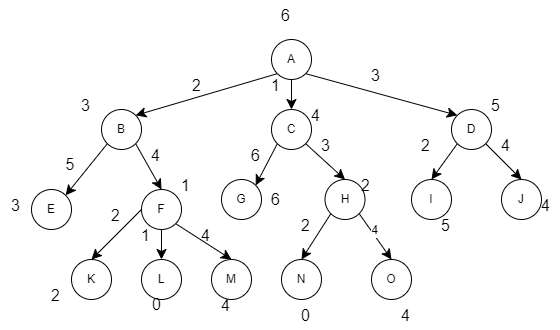

The diagram above was exported from draw.io. Its source (the exported page's mxGraphModel, read from the mxfile embedded in the PNG):
<mxGraphModel dx="1290" dy="572" grid="1" gridSize="10" guides="1" tooltips="1" connect="1" arrows="1" fold="1" page="1" pageScale="1" pageWidth="827" pageHeight="1169" math="0" shadow="0">
  <root>
    <mxCell id="0" />
    <mxCell id="1" parent="0" />
    <mxCell id="pzoOjb7qck4uzoIzz9pp-18" style="edgeStyle=none;curved=1;rounded=0;orthogonalLoop=1;jettySize=auto;html=1;exitX=0;exitY=1;exitDx=0;exitDy=0;entryX=1;entryY=0;entryDx=0;entryDy=0;fontSize=12;startSize=8;endSize=8;" parent="1" source="pzoOjb7qck4uzoIzz9pp-1" target="pzoOjb7qck4uzoIzz9pp-2" edge="1">
      <mxGeometry relative="1" as="geometry" />
    </mxCell>
    <mxCell id="pzoOjb7qck4uzoIzz9pp-19" style="edgeStyle=none;curved=1;rounded=0;orthogonalLoop=1;jettySize=auto;html=1;exitX=0.5;exitY=1;exitDx=0;exitDy=0;entryX=0.5;entryY=0;entryDx=0;entryDy=0;fontSize=12;startSize=8;endSize=8;" parent="1" source="pzoOjb7qck4uzoIzz9pp-1" target="pzoOjb7qck4uzoIzz9pp-3" edge="1">
      <mxGeometry relative="1" as="geometry" />
    </mxCell>
    <mxCell id="pzoOjb7qck4uzoIzz9pp-20" style="edgeStyle=none;curved=1;rounded=0;orthogonalLoop=1;jettySize=auto;html=1;exitX=1;exitY=1;exitDx=0;exitDy=0;entryX=0;entryY=0;entryDx=0;entryDy=0;fontSize=12;startSize=8;endSize=8;" parent="1" source="pzoOjb7qck4uzoIzz9pp-1" target="pzoOjb7qck4uzoIzz9pp-4" edge="1">
      <mxGeometry relative="1" as="geometry" />
    </mxCell>
    <mxCell id="pzoOjb7qck4uzoIzz9pp-1" value="A" style="ellipse;whiteSpace=wrap;html=1;aspect=fixed;" parent="1" vertex="1">
      <mxGeometry x="320" y="50" width="40" height="40" as="geometry" />
    </mxCell>
    <mxCell id="pzoOjb7qck4uzoIzz9pp-21" style="edgeStyle=none;curved=1;rounded=0;orthogonalLoop=1;jettySize=auto;html=1;exitX=0;exitY=1;exitDx=0;exitDy=0;entryX=1;entryY=0;entryDx=0;entryDy=0;fontSize=12;startSize=8;endSize=8;" parent="1" source="pzoOjb7qck4uzoIzz9pp-2" target="pzoOjb7qck4uzoIzz9pp-5" edge="1">
      <mxGeometry relative="1" as="geometry" />
    </mxCell>
    <mxCell id="pzoOjb7qck4uzoIzz9pp-22" style="edgeStyle=none;curved=1;rounded=0;orthogonalLoop=1;jettySize=auto;html=1;exitX=1;exitY=1;exitDx=0;exitDy=0;entryX=0.5;entryY=0;entryDx=0;entryDy=0;fontSize=12;startSize=8;endSize=8;" parent="1" source="pzoOjb7qck4uzoIzz9pp-2" target="pzoOjb7qck4uzoIzz9pp-6" edge="1">
      <mxGeometry relative="1" as="geometry" />
    </mxCell>
    <mxCell id="pzoOjb7qck4uzoIzz9pp-2" value="B" style="ellipse;whiteSpace=wrap;html=1;aspect=fixed;" parent="1" vertex="1">
      <mxGeometry x="150" y="120" width="40" height="40" as="geometry" />
    </mxCell>
    <mxCell id="pzoOjb7qck4uzoIzz9pp-23" style="edgeStyle=none;curved=1;rounded=0;orthogonalLoop=1;jettySize=auto;html=1;exitX=0;exitY=1;exitDx=0;exitDy=0;entryX=1;entryY=0;entryDx=0;entryDy=0;fontSize=12;startSize=8;endSize=8;" parent="1" source="pzoOjb7qck4uzoIzz9pp-3" target="pzoOjb7qck4uzoIzz9pp-8" edge="1">
      <mxGeometry relative="1" as="geometry" />
    </mxCell>
    <mxCell id="pzoOjb7qck4uzoIzz9pp-24" style="edgeStyle=none;curved=1;rounded=0;orthogonalLoop=1;jettySize=auto;html=1;exitX=1;exitY=1;exitDx=0;exitDy=0;entryX=0.5;entryY=0;entryDx=0;entryDy=0;fontSize=12;startSize=8;endSize=8;" parent="1" source="pzoOjb7qck4uzoIzz9pp-3" target="pzoOjb7qck4uzoIzz9pp-7" edge="1">
      <mxGeometry relative="1" as="geometry" />
    </mxCell>
    <mxCell id="pzoOjb7qck4uzoIzz9pp-3" value="C" style="ellipse;whiteSpace=wrap;html=1;aspect=fixed;" parent="1" vertex="1">
      <mxGeometry x="320" y="120" width="40" height="40" as="geometry" />
    </mxCell>
    <mxCell id="pzoOjb7qck4uzoIzz9pp-25" style="edgeStyle=none;curved=1;rounded=0;orthogonalLoop=1;jettySize=auto;html=1;exitX=0;exitY=1;exitDx=0;exitDy=0;entryX=0.5;entryY=0;entryDx=0;entryDy=0;fontSize=12;startSize=8;endSize=8;" parent="1" source="pzoOjb7qck4uzoIzz9pp-4" target="pzoOjb7qck4uzoIzz9pp-11" edge="1">
      <mxGeometry relative="1" as="geometry" />
    </mxCell>
    <mxCell id="pzoOjb7qck4uzoIzz9pp-26" style="edgeStyle=none;curved=1;rounded=0;orthogonalLoop=1;jettySize=auto;html=1;exitX=1;exitY=1;exitDx=0;exitDy=0;entryX=0.5;entryY=0;entryDx=0;entryDy=0;fontSize=12;startSize=8;endSize=8;" parent="1" source="pzoOjb7qck4uzoIzz9pp-4" target="pzoOjb7qck4uzoIzz9pp-10" edge="1">
      <mxGeometry relative="1" as="geometry" />
    </mxCell>
    <mxCell id="pzoOjb7qck4uzoIzz9pp-4" value="D" style="ellipse;whiteSpace=wrap;html=1;aspect=fixed;" parent="1" vertex="1">
      <mxGeometry x="500" y="120" width="40" height="40" as="geometry" />
    </mxCell>
    <mxCell id="pzoOjb7qck4uzoIzz9pp-5" value="E" style="ellipse;whiteSpace=wrap;html=1;aspect=fixed;" parent="1" vertex="1">
      <mxGeometry x="80" y="200" width="40" height="40" as="geometry" />
    </mxCell>
    <mxCell id="pzoOjb7qck4uzoIzz9pp-27" style="edgeStyle=none;curved=1;rounded=0;orthogonalLoop=1;jettySize=auto;html=1;exitX=0;exitY=0.5;exitDx=0;exitDy=0;entryX=0.5;entryY=0;entryDx=0;entryDy=0;fontSize=12;startSize=8;endSize=8;" parent="1" source="pzoOjb7qck4uzoIzz9pp-6" target="pzoOjb7qck4uzoIzz9pp-12" edge="1">
      <mxGeometry relative="1" as="geometry" />
    </mxCell>
    <mxCell id="pzoOjb7qck4uzoIzz9pp-28" style="edgeStyle=none;curved=1;rounded=0;orthogonalLoop=1;jettySize=auto;html=1;exitX=0.5;exitY=1;exitDx=0;exitDy=0;entryX=0.5;entryY=0;entryDx=0;entryDy=0;fontSize=12;startSize=8;endSize=8;" parent="1" source="pzoOjb7qck4uzoIzz9pp-6" target="pzoOjb7qck4uzoIzz9pp-14" edge="1">
      <mxGeometry relative="1" as="geometry" />
    </mxCell>
    <mxCell id="pzoOjb7qck4uzoIzz9pp-29" style="edgeStyle=none;curved=1;rounded=0;orthogonalLoop=1;jettySize=auto;html=1;exitX=1;exitY=1;exitDx=0;exitDy=0;entryX=0.5;entryY=0;entryDx=0;entryDy=0;fontSize=12;startSize=8;endSize=8;" parent="1" source="pzoOjb7qck4uzoIzz9pp-6" target="pzoOjb7qck4uzoIzz9pp-15" edge="1">
      <mxGeometry relative="1" as="geometry" />
    </mxCell>
    <mxCell id="pzoOjb7qck4uzoIzz9pp-6" value="F" style="ellipse;whiteSpace=wrap;html=1;aspect=fixed;" parent="1" vertex="1">
      <mxGeometry x="190" y="200" width="40" height="40" as="geometry" />
    </mxCell>
    <mxCell id="pzoOjb7qck4uzoIzz9pp-30" style="edgeStyle=none;curved=1;rounded=0;orthogonalLoop=1;jettySize=auto;html=1;exitX=0;exitY=1;exitDx=0;exitDy=0;entryX=0.5;entryY=0;entryDx=0;entryDy=0;fontSize=12;startSize=8;endSize=8;" parent="1" source="pzoOjb7qck4uzoIzz9pp-7" target="pzoOjb7qck4uzoIzz9pp-16" edge="1">
      <mxGeometry relative="1" as="geometry" />
    </mxCell>
    <mxCell id="pzoOjb7qck4uzoIzz9pp-31" style="edgeStyle=none;curved=1;rounded=0;orthogonalLoop=1;jettySize=auto;html=1;exitX=1;exitY=1;exitDx=0;exitDy=0;entryX=0.5;entryY=0;entryDx=0;entryDy=0;fontSize=12;startSize=8;endSize=8;" parent="1" source="pzoOjb7qck4uzoIzz9pp-7" target="pzoOjb7qck4uzoIzz9pp-17" edge="1">
      <mxGeometry relative="1" as="geometry" />
    </mxCell>
    <mxCell id="pzoOjb7qck4uzoIzz9pp-59" value="4" style="edgeLabel;html=1;align=center;verticalAlign=middle;resizable=0;points=[];fontSize=12;" parent="pzoOjb7qck4uzoIzz9pp-31" vertex="1" connectable="0">
      <mxGeometry x="-0.2152" y="3" relative="1" as="geometry">
        <mxPoint as="offset" />
      </mxGeometry>
    </mxCell>
    <mxCell id="pzoOjb7qck4uzoIzz9pp-7" value="H" style="ellipse;whiteSpace=wrap;html=1;aspect=fixed;" parent="1" vertex="1">
      <mxGeometry x="373.5" y="190" width="40" height="40" as="geometry" />
    </mxCell>
    <mxCell id="pzoOjb7qck4uzoIzz9pp-8" value="G" style="ellipse;whiteSpace=wrap;html=1;aspect=fixed;" parent="1" vertex="1">
      <mxGeometry x="270" y="190" width="40" height="40" as="geometry" />
    </mxCell>
    <mxCell id="pzoOjb7qck4uzoIzz9pp-10" value="J" style="ellipse;whiteSpace=wrap;html=1;aspect=fixed;" parent="1" vertex="1">
      <mxGeometry x="550" y="190" width="40" height="40" as="geometry" />
    </mxCell>
    <mxCell id="pzoOjb7qck4uzoIzz9pp-11" value="I" style="ellipse;whiteSpace=wrap;html=1;aspect=fixed;" parent="1" vertex="1">
      <mxGeometry x="460" y="190" width="40" height="40" as="geometry" />
    </mxCell>
    <mxCell id="pzoOjb7qck4uzoIzz9pp-12" value="K" style="ellipse;whiteSpace=wrap;html=1;aspect=fixed;" parent="1" vertex="1">
      <mxGeometry x="120" y="270" width="40" height="40" as="geometry" />
    </mxCell>
    <mxCell id="pzoOjb7qck4uzoIzz9pp-14" value="L" style="ellipse;whiteSpace=wrap;html=1;aspect=fixed;" parent="1" vertex="1">
      <mxGeometry x="190" y="270" width="40" height="40" as="geometry" />
    </mxCell>
    <mxCell id="pzoOjb7qck4uzoIzz9pp-15" value="M" style="ellipse;whiteSpace=wrap;html=1;aspect=fixed;" parent="1" vertex="1">
      <mxGeometry x="260" y="270" width="40" height="40" as="geometry" />
    </mxCell>
    <mxCell id="pzoOjb7qck4uzoIzz9pp-16" value="N" style="ellipse;whiteSpace=wrap;html=1;aspect=fixed;" parent="1" vertex="1">
      <mxGeometry x="330" y="270" width="40" height="40" as="geometry" />
    </mxCell>
    <mxCell id="pzoOjb7qck4uzoIzz9pp-17" value="O" style="ellipse;whiteSpace=wrap;html=1;aspect=fixed;" parent="1" vertex="1">
      <mxGeometry x="420" y="270" width="40" height="40" as="geometry" />
    </mxCell>
    <mxCell id="pzoOjb7qck4uzoIzz9pp-32" value="6" style="text;html=1;align=center;verticalAlign=middle;resizable=0;points=[];autosize=1;strokeColor=none;fillColor=none;fontSize=16;" parent="1" vertex="1">
      <mxGeometry x="319" y="11" width="30" height="30" as="geometry" />
    </mxCell>
    <mxCell id="pzoOjb7qck4uzoIzz9pp-33" value="3" style="text;html=1;align=center;verticalAlign=middle;resizable=0;points=[];autosize=1;strokeColor=none;fillColor=none;fontSize=16;" parent="1" vertex="1">
      <mxGeometry x="119" y="101" width="30" height="30" as="geometry" />
    </mxCell>
    <mxCell id="pzoOjb7qck4uzoIzz9pp-34" value="4" style="text;html=1;align=center;verticalAlign=middle;resizable=0;points=[];autosize=1;strokeColor=none;fillColor=none;fontSize=16;" parent="1" vertex="1">
      <mxGeometry x="349" y="111" width="30" height="30" as="geometry" />
    </mxCell>
    <mxCell id="pzoOjb7qck4uzoIzz9pp-35" value="5" style="text;html=1;align=center;verticalAlign=middle;resizable=0;points=[];autosize=1;strokeColor=none;fillColor=none;fontSize=16;" parent="1" vertex="1">
      <mxGeometry x="529" y="101" width="30" height="30" as="geometry" />
    </mxCell>
    <mxCell id="pzoOjb7qck4uzoIzz9pp-36" value="2" style="text;html=1;align=center;verticalAlign=middle;resizable=0;points=[];autosize=1;strokeColor=none;fillColor=none;fontSize=16;" parent="1" vertex="1">
      <mxGeometry x="230" y="81" width="30" height="30" as="geometry" />
    </mxCell>
    <mxCell id="pzoOjb7qck4uzoIzz9pp-37" value="1" style="text;html=1;align=center;verticalAlign=middle;resizable=0;points=[];autosize=1;strokeColor=none;fillColor=none;fontSize=16;" parent="1" vertex="1">
      <mxGeometry x="309" y="81" width="30" height="30" as="geometry" />
    </mxCell>
    <mxCell id="pzoOjb7qck4uzoIzz9pp-38" value="3" style="text;html=1;align=center;verticalAlign=middle;resizable=0;points=[];autosize=1;strokeColor=none;fillColor=none;fontSize=16;" parent="1" vertex="1">
      <mxGeometry x="409" y="71" width="30" height="30" as="geometry" />
    </mxCell>
    <mxCell id="pzoOjb7qck4uzoIzz9pp-39" value="5" style="text;strokeColor=none;fillColor=none;html=1;align=center;verticalAlign=middle;whiteSpace=wrap;rounded=0;fontSize=16;" parent="1" vertex="1">
      <mxGeometry x="89" y="160" width="60" height="30" as="geometry" />
    </mxCell>
    <mxCell id="pzoOjb7qck4uzoIzz9pp-40" value="3" style="text;html=1;align=center;verticalAlign=middle;resizable=0;points=[];autosize=1;strokeColor=none;fillColor=none;fontSize=16;" parent="1" vertex="1">
      <mxGeometry x="49" y="201" width="30" height="30" as="geometry" />
    </mxCell>
    <mxCell id="pzoOjb7qck4uzoIzz9pp-41" value="4" style="text;html=1;align=center;verticalAlign=middle;resizable=0;points=[];autosize=1;strokeColor=none;fillColor=none;fontSize=16;" parent="1" vertex="1">
      <mxGeometry x="189" y="151" width="30" height="30" as="geometry" />
    </mxCell>
    <mxCell id="pzoOjb7qck4uzoIzz9pp-42" value="1" style="text;html=1;align=center;verticalAlign=middle;resizable=0;points=[];autosize=1;strokeColor=none;fillColor=none;fontSize=16;" parent="1" vertex="1">
      <mxGeometry x="219" y="181" width="30" height="30" as="geometry" />
    </mxCell>
    <mxCell id="pzoOjb7qck4uzoIzz9pp-43" value="6" style="text;html=1;align=center;verticalAlign=middle;resizable=0;points=[];autosize=1;strokeColor=none;fillColor=none;fontSize=16;" parent="1" vertex="1">
      <mxGeometry x="289" y="151" width="30" height="30" as="geometry" />
    </mxCell>
    <mxCell id="pzoOjb7qck4uzoIzz9pp-44" value="6" style="text;html=1;align=center;verticalAlign=middle;resizable=0;points=[];autosize=1;strokeColor=none;fillColor=none;fontSize=16;" parent="1" vertex="1">
      <mxGeometry x="309" y="195" width="30" height="30" as="geometry" />
    </mxCell>
    <mxCell id="pzoOjb7qck4uzoIzz9pp-45" value="3" style="text;html=1;align=center;verticalAlign=middle;resizable=0;points=[];autosize=1;strokeColor=none;fillColor=none;fontSize=16;" parent="1" vertex="1">
      <mxGeometry x="359" y="141" width="30" height="30" as="geometry" />
    </mxCell>
    <mxCell id="pzoOjb7qck4uzoIzz9pp-46" value="2" style="text;html=1;align=center;verticalAlign=middle;resizable=0;points=[];autosize=1;strokeColor=none;fillColor=none;fontSize=16;" parent="1" vertex="1">
      <mxGeometry x="399" y="181" width="30" height="30" as="geometry" />
    </mxCell>
    <mxCell id="pzoOjb7qck4uzoIzz9pp-47" value="2" style="text;html=1;align=center;verticalAlign=middle;resizable=0;points=[];autosize=1;strokeColor=none;fillColor=none;fontSize=16;" parent="1" vertex="1">
      <mxGeometry x="459" y="141" width="30" height="30" as="geometry" />
    </mxCell>
    <mxCell id="pzoOjb7qck4uzoIzz9pp-48" value="5" style="text;html=1;align=center;verticalAlign=middle;resizable=0;points=[];autosize=1;strokeColor=none;fillColor=none;fontSize=16;" parent="1" vertex="1">
      <mxGeometry x="479" y="221" width="30" height="30" as="geometry" />
    </mxCell>
    <mxCell id="pzoOjb7qck4uzoIzz9pp-49" value="4" style="text;html=1;align=center;verticalAlign=middle;resizable=0;points=[];autosize=1;strokeColor=none;fillColor=none;fontSize=16;" parent="1" vertex="1">
      <mxGeometry x="539" y="141" width="30" height="30" as="geometry" />
    </mxCell>
    <mxCell id="pzoOjb7qck4uzoIzz9pp-50" value="4" style="text;html=1;align=center;verticalAlign=middle;resizable=0;points=[];autosize=1;strokeColor=none;fillColor=none;fontSize=16;" parent="1" vertex="1">
      <mxGeometry x="579" y="201" width="30" height="30" as="geometry" />
    </mxCell>
    <mxCell id="pzoOjb7qck4uzoIzz9pp-51" value="2" style="text;html=1;align=center;verticalAlign=middle;resizable=0;points=[];autosize=1;strokeColor=none;fillColor=none;fontSize=16;" parent="1" vertex="1">
      <mxGeometry x="149" y="211" width="30" height="30" as="geometry" />
    </mxCell>
    <mxCell id="pzoOjb7qck4uzoIzz9pp-52" value="2" style="text;html=1;align=center;verticalAlign=middle;resizable=0;points=[];autosize=1;strokeColor=none;fillColor=none;fontSize=16;" parent="1" vertex="1">
      <mxGeometry x="89" y="291" width="30" height="30" as="geometry" />
    </mxCell>
    <mxCell id="pzoOjb7qck4uzoIzz9pp-53" value="1" style="text;html=1;align=center;verticalAlign=middle;resizable=0;points=[];autosize=1;strokeColor=none;fillColor=none;fontSize=16;" parent="1" vertex="1">
      <mxGeometry x="179" y="231" width="30" height="30" as="geometry" />
    </mxCell>
    <mxCell id="pzoOjb7qck4uzoIzz9pp-54" value="0" style="text;html=1;align=center;verticalAlign=middle;resizable=0;points=[];autosize=1;strokeColor=none;fillColor=none;fontSize=16;" parent="1" vertex="1">
      <mxGeometry x="190" y="300" width="30" height="30" as="geometry" />
    </mxCell>
    <mxCell id="pzoOjb7qck4uzoIzz9pp-55" value="4" style="text;html=1;align=center;verticalAlign=middle;resizable=0;points=[];autosize=1;strokeColor=none;fillColor=none;fontSize=16;" parent="1" vertex="1">
      <mxGeometry x="239" y="231" width="30" height="30" as="geometry" />
    </mxCell>
    <mxCell id="pzoOjb7qck4uzoIzz9pp-56" value="4" style="text;html=1;align=center;verticalAlign=middle;resizable=0;points=[];autosize=1;strokeColor=none;fillColor=none;fontSize=16;" parent="1" vertex="1">
      <mxGeometry x="259" y="301" width="30" height="30" as="geometry" />
    </mxCell>
    <mxCell id="pzoOjb7qck4uzoIzz9pp-57" value="2" style="text;html=1;align=center;verticalAlign=middle;resizable=0;points=[];autosize=1;strokeColor=none;fillColor=none;fontSize=16;" parent="1" vertex="1">
      <mxGeometry x="339" y="221" width="30" height="30" as="geometry" />
    </mxCell>
    <mxCell id="pzoOjb7qck4uzoIzz9pp-58" value="0" style="text;html=1;align=center;verticalAlign=middle;resizable=0;points=[];autosize=1;strokeColor=none;fillColor=none;fontSize=16;" parent="1" vertex="1">
      <mxGeometry x="339" y="311" width="30" height="30" as="geometry" />
    </mxCell>
    <mxCell id="pzoOjb7qck4uzoIzz9pp-60" value="4" style="text;html=1;align=center;verticalAlign=middle;resizable=0;points=[];autosize=1;strokeColor=none;fillColor=none;fontSize=16;" parent="1" vertex="1">
      <mxGeometry x="439" y="311" width="30" height="30" as="geometry" />
    </mxCell>
  </root>
</mxGraphModel>